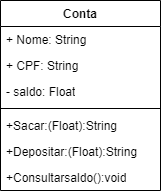

The diagram above was exported from draw.io. Its source (the exported page's mxGraphModel, read from the mxfile embedded in the PNG):
<mxGraphModel dx="1106" dy="2943" grid="1" gridSize="10" guides="1" tooltips="1" connect="1" arrows="1" fold="1" page="1" pageScale="1" pageWidth="827" pageHeight="1169" math="0" shadow="0">
  <root>
    <mxCell id="0" />
    <mxCell id="1" parent="0" />
    <mxCell id="sJfvRP2NPKEGDesM4Sxs-1" value="Conta" style="swimlane;fontStyle=1;align=center;verticalAlign=top;childLayout=stackLayout;horizontal=1;startSize=26;horizontalStack=0;resizeParent=1;resizeParentMax=0;resizeLast=0;collapsible=1;marginBottom=0;whiteSpace=wrap;html=1;" vertex="1" parent="1">
      <mxGeometry x="320" y="-2240" width="160" height="190" as="geometry" />
    </mxCell>
    <mxCell id="sJfvRP2NPKEGDesM4Sxs-2" value="+ Nome: String" style="text;strokeColor=none;fillColor=none;align=left;verticalAlign=top;spacingLeft=4;spacingRight=4;overflow=hidden;rotatable=0;points=[[0,0.5],[1,0.5]];portConstraint=eastwest;whiteSpace=wrap;html=1;" vertex="1" parent="sJfvRP2NPKEGDesM4Sxs-1">
      <mxGeometry y="26" width="160" height="26" as="geometry" />
    </mxCell>
    <mxCell id="sJfvRP2NPKEGDesM4Sxs-6" value="+ CPF: String" style="text;strokeColor=none;fillColor=none;align=left;verticalAlign=top;spacingLeft=4;spacingRight=4;overflow=hidden;rotatable=0;points=[[0,0.5],[1,0.5]];portConstraint=eastwest;whiteSpace=wrap;html=1;" vertex="1" parent="sJfvRP2NPKEGDesM4Sxs-1">
      <mxGeometry y="52" width="160" height="26" as="geometry" />
    </mxCell>
    <mxCell id="sJfvRP2NPKEGDesM4Sxs-7" value="- saldo: Float" style="text;strokeColor=none;fillColor=none;align=left;verticalAlign=top;spacingLeft=4;spacingRight=4;overflow=hidden;rotatable=0;points=[[0,0.5],[1,0.5]];portConstraint=eastwest;whiteSpace=wrap;html=1;" vertex="1" parent="sJfvRP2NPKEGDesM4Sxs-1">
      <mxGeometry y="78" width="160" height="26" as="geometry" />
    </mxCell>
    <mxCell id="sJfvRP2NPKEGDesM4Sxs-3" value="" style="line;strokeWidth=1;fillColor=none;align=left;verticalAlign=middle;spacingTop=-1;spacingLeft=3;spacingRight=3;rotatable=0;labelPosition=right;points=[];portConstraint=eastwest;strokeColor=inherit;" vertex="1" parent="sJfvRP2NPKEGDesM4Sxs-1">
      <mxGeometry y="104" width="160" height="8" as="geometry" />
    </mxCell>
    <mxCell id="sJfvRP2NPKEGDesM4Sxs-4" value="+Sacar:(Float):String" style="text;strokeColor=none;fillColor=none;align=left;verticalAlign=top;spacingLeft=4;spacingRight=4;overflow=hidden;rotatable=0;points=[[0,0.5],[1,0.5]];portConstraint=eastwest;whiteSpace=wrap;html=1;" vertex="1" parent="sJfvRP2NPKEGDesM4Sxs-1">
      <mxGeometry y="112" width="160" height="26" as="geometry" />
    </mxCell>
    <mxCell id="sJfvRP2NPKEGDesM4Sxs-9" value="+Depositar:(Float):String" style="text;strokeColor=none;fillColor=none;align=left;verticalAlign=top;spacingLeft=4;spacingRight=4;overflow=hidden;rotatable=0;points=[[0,0.5],[1,0.5]];portConstraint=eastwest;whiteSpace=wrap;html=1;" vertex="1" parent="sJfvRP2NPKEGDesM4Sxs-1">
      <mxGeometry y="138" width="160" height="26" as="geometry" />
    </mxCell>
    <mxCell id="sJfvRP2NPKEGDesM4Sxs-8" value="+Consultarsaldo():void" style="text;strokeColor=none;fillColor=none;align=left;verticalAlign=top;spacingLeft=4;spacingRight=4;overflow=hidden;rotatable=0;points=[[0,0.5],[1,0.5]];portConstraint=eastwest;whiteSpace=wrap;html=1;" vertex="1" parent="sJfvRP2NPKEGDesM4Sxs-1">
      <mxGeometry y="164" width="160" height="26" as="geometry" />
    </mxCell>
  </root>
</mxGraphModel>